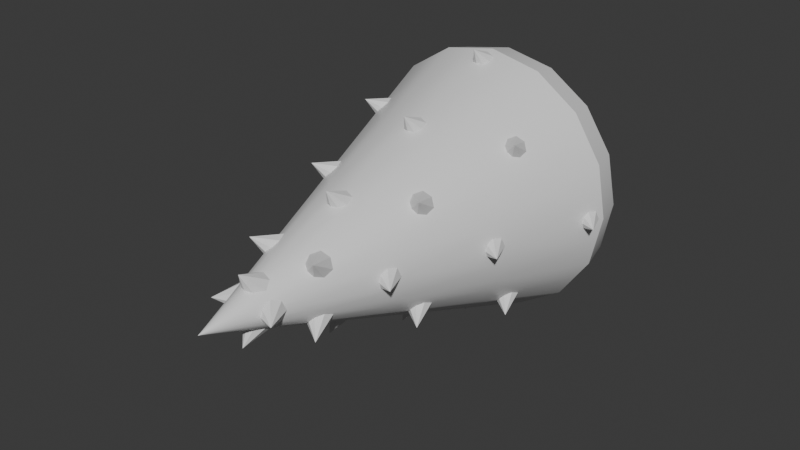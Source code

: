 # Source: Drill.blend  (saved by Blender 4.4.32; exported with 4.5.12 LTS)
import bpy
from mathutils import Matrix  # noqa: F401  (used for matrix-valued properties, if any)

bpy.ops.wm.read_factory_settings(use_empty=True)
scene = bpy.context.scene
scene.name = 'Scene'

# ---- collections
col_collection = bpy.data.collections.new('Collection'); scene.collection.children.link(col_collection)

# ---- materials (node trees are filled in below, after node groups)
mat_material_001 = bpy.data.materials.new('Material.001')

# ---- node groups
ng_smooth_by_angle = bpy.data.node_groups.new('Smooth by Angle', 'GeometryNodeTree')
_s = ng_smooth_by_angle.interface.new_socket(name='Mesh', in_out='OUTPUT', socket_type='NodeSocketGeometry')
_s = ng_smooth_by_angle.interface.new_socket(name='Mesh', in_out='INPUT', socket_type='NodeSocketGeometry')
_s = ng_smooth_by_angle.interface.new_socket(name='Angle', in_out='INPUT', socket_type='NodeSocketFloat')
_s.subtype = 'ANGLE'
_s.default_value = 0.5236
_s.min_value = 0.0
_s.max_value = 3.142
_s.description = 'Maximum face angle for smooth edges'
_s = ng_smooth_by_angle.interface.new_socket(name='Ignore Sharpness', in_out='INPUT', socket_type='NodeSocketBool')
_s.force_non_field = True
ng_smooth_by_angle.description = 'Set the sharpness of mesh edges based on the angle between the neighboring faces'
ng_smooth_by_angle.is_modifier = True
_N = ng_smooth_by_angle.nodes; _L = ng_smooth_by_angle.links
n0 = _N.new('GeometryNodeSetShadeSmooth'); n0.name = 'Set Shade Smooth'; n0.location = (120, -80)
n0.domain = 'EDGE'
n1 = _N.new('GeometryNodeSetShadeSmooth'); n1.name = 'Set Shade Smooth.001'; n1.location = (300, -80)
n2 = _N.new('NodeGroupOutput'); n2.name = 'Group Output'; n2.location = (480, -80)
n3 = _N.new('GeometryNodeInputMeshEdgeAngle'); n3.name = 'Edge Angle'; n3.location = (-440, -240)
n4 = _N.new('NodeGroupInput'); n4.name = 'Group Input'; n4.location = (-80, -80)
n5 = _N.new('GeometryNodeInputEdgeSmooth'); n5.name = 'Is Edge Smooth'; n5.location = (-260, -120)
n6 = _N.new('GeometryNodeInputShadeSmooth'); n6.name = 'Is Shade Smooth'; n6.location = (-440, -397)
n7 = _N.new('FunctionNodeCompare'); n7.name = 'Compare'; n7.location = (-260, -260)
n7.operation = 'LESS_EQUAL'
n7.inputs[6].default_value = (0.0, 0.0, 0.0, 0.0)
n7.inputs[7].default_value = (0.0, 0.0, 0.0, 0.0)
n8 = _N.new('FunctionNodeBooleanMath'); n8.name = 'Boolean Math.001'; n8.location = (-80, -260)
n9 = _N.new('NodeGroupInput'); n9.name = 'Group Input.001'; n9.location = (-440, -329)
n10 = _N.new('NodeGroupInput'); n10.name = 'Group Input.002'; n10.location = (-259, -189)
n11 = _N.new('FunctionNodeBooleanMath'); n11.name = 'Boolean Math'; n11.location = (-80, -149)
n11.operation = 'OR'
n12 = _N.new('FunctionNodeBooleanMath'); n12.name = 'Boolean Math.002'; n12.location = (-260, -380)
n12.operation = 'OR'
n13 = _N.new('NodeGroupInput'); n13.name = 'Group Input.003'; n13.location = (-440, -460)
_L.new(n3.outputs[0], n7.inputs[0])
_L.new(n1.outputs[0], n2.inputs[0])
_L.new(n9.outputs[1], n7.inputs[1])
_L.new(n7.outputs[0], n8.inputs[0])
_L.new(n4.outputs[0], n0.inputs[0])
_L.new(n0.outputs[0], n1.inputs[0])
_L.new(n8.outputs[0], n0.inputs[2])
_L.new(n10.outputs[2], n11.inputs[1])
_L.new(n5.outputs[0], n11.inputs[0])
_L.new(n11.outputs[0], n0.inputs[1])
_L.new(n13.outputs[2], n12.inputs[1])
_L.new(n6.outputs[0], n12.inputs[0])
_L.new(n12.outputs[0], n8.inputs[1])
n2.is_active_output = True
ng_smooth_by_angle_001 = bpy.data.node_groups.new('Smooth by Angle.001', 'GeometryNodeTree')
_s = ng_smooth_by_angle_001.interface.new_socket(name='Mesh', in_out='OUTPUT', socket_type='NodeSocketGeometry')
_s = ng_smooth_by_angle_001.interface.new_socket(name='Mesh', in_out='INPUT', socket_type='NodeSocketGeometry')
_s = ng_smooth_by_angle_001.interface.new_socket(name='Angle', in_out='INPUT', socket_type='NodeSocketFloat')
_s.subtype = 'ANGLE'
_s.default_value = 0.5236
_s.min_value = 0.0
_s.max_value = 3.142
_s.description = 'Maximum face angle for smooth edges'
_s = ng_smooth_by_angle_001.interface.new_socket(name='Ignore Sharpness', in_out='INPUT', socket_type='NodeSocketBool')
_s.force_non_field = True
ng_smooth_by_angle_001.description = 'Set the sharpness of mesh edges based on the angle between the neighboring faces'
ng_smooth_by_angle_001.is_modifier = True
_N = ng_smooth_by_angle_001.nodes; _L = ng_smooth_by_angle_001.links
n0 = _N.new('GeometryNodeSetShadeSmooth'); n0.name = 'Set Shade Smooth'; n0.location = (120, -80)
n0.domain = 'EDGE'
n1 = _N.new('GeometryNodeSetShadeSmooth'); n1.name = 'Set Shade Smooth.001'; n1.location = (300, -80)
n2 = _N.new('NodeGroupOutput'); n2.name = 'Group Output'; n2.location = (480, -80)
n3 = _N.new('GeometryNodeInputMeshEdgeAngle'); n3.name = 'Edge Angle'; n3.location = (-440, -240)
n4 = _N.new('NodeGroupInput'); n4.name = 'Group Input'; n4.location = (-80, -80)
n5 = _N.new('GeometryNodeInputEdgeSmooth'); n5.name = 'Is Edge Smooth'; n5.location = (-260, -120)
n6 = _N.new('GeometryNodeInputShadeSmooth'); n6.name = 'Is Shade Smooth'; n6.location = (-440, -397)
n7 = _N.new('FunctionNodeCompare'); n7.name = 'Compare'; n7.location = (-260, -260)
n7.operation = 'LESS_EQUAL'
n7.inputs[6].default_value = (0.0, 0.0, 0.0, 0.0)
n7.inputs[7].default_value = (0.0, 0.0, 0.0, 0.0)
n8 = _N.new('FunctionNodeBooleanMath'); n8.name = 'Boolean Math.001'; n8.location = (-80, -260)
n9 = _N.new('NodeGroupInput'); n9.name = 'Group Input.001'; n9.location = (-440, -329)
n10 = _N.new('NodeGroupInput'); n10.name = 'Group Input.002'; n10.location = (-259, -189)
n11 = _N.new('FunctionNodeBooleanMath'); n11.name = 'Boolean Math'; n11.location = (-80, -149)
n11.operation = 'OR'
n12 = _N.new('FunctionNodeBooleanMath'); n12.name = 'Boolean Math.002'; n12.location = (-260, -380)
n12.operation = 'OR'
n13 = _N.new('NodeGroupInput'); n13.name = 'Group Input.003'; n13.location = (-440, -460)
_L.new(n3.outputs[0], n7.inputs[0])
_L.new(n1.outputs[0], n2.inputs[0])
_L.new(n9.outputs[1], n7.inputs[1])
_L.new(n7.outputs[0], n8.inputs[0])
_L.new(n4.outputs[0], n0.inputs[0])
_L.new(n0.outputs[0], n1.inputs[0])
_L.new(n8.outputs[0], n0.inputs[2])
_L.new(n10.outputs[2], n11.inputs[1])
_L.new(n5.outputs[0], n11.inputs[0])
_L.new(n11.outputs[0], n0.inputs[1])
_L.new(n13.outputs[2], n12.inputs[1])
_L.new(n6.outputs[0], n12.inputs[0])
_L.new(n12.outputs[0], n8.inputs[1])
n2.is_active_output = True

# ---- material node trees
mat_material_001.use_nodes = True; mat_material_001.node_tree.nodes.clear()
_N = mat_material_001.node_tree.nodes; _L = mat_material_001.node_tree.links
n0 = _N.new('ShaderNodeBsdfPrincipled'); n0.name = 'Principled BSDF'; n0.location = (10, 300)
n1 = _N.new('ShaderNodeOutputMaterial'); n1.name = 'Material Output'; n1.location = (300, 300)
_L.new(n0.outputs[0], n1.inputs[0])
n1.is_active_output = True

# ---- world
world_world = bpy.data.worlds.new('World'); scene.world = world_world
world_world.use_nodes = True; world_world.node_tree.nodes.clear()
_N = world_world.node_tree.nodes; _L = world_world.node_tree.links
n0 = _N.new('ShaderNodeOutputWorld'); n0.name = 'World Output'; n0.location = (300, 300)
n1 = _N.new('ShaderNodeBackground'); n1.name = 'Background'; n1.location = (10, 300)
n1.inputs[0].default_value = (0.05088, 0.05088, 0.05088, 1.0)
_L.new(n1.outputs[0], n0.inputs[0])
n0.is_active_output = True
world_world.color = (0.05088, 0.05088, 0.05088)
world_world.sun_shadow_jitter_overblur = 0.0

# ---- meshes
me_cylinder_001 = bpy.data.meshes.new('Cylinder.001')
me_cylinder_001.from_pydata([(-0.001072, 0.13, 0.001384), (-0.001072, 0.1201, -0.04837), (-0.001072, 0.04975, -0.1187), (0.04868, 0.1201, 0.001384), (0.04489, 0.111, -0.04837), (0.03411, 0.08493, -0.09054), (0.01797, 0.04597, -0.1187), (0.09085, 0.09193, 0.001384), (0.08385, 0.08493, -0.04837), (0.06393, 0.06501, -0.09054), (0.03411, 0.03518, -0.1187), (0.119, 0.04975, 0.001384), (0.1099, 0.04597, -0.04837), (0.08385, 0.03518, -0.09054), (0.04489, 0.01904, -0.1187), (0.1289, 5.611e-06, 0.001384), (0.119, 5.611e-06, -0.04837), (0.09085, 5.611e-06, -0.09054), (0.04868, 5.611e-06, -0.1187), (0.119, -0.04974, 0.001384), (0.1099, -0.04596, -0.04837), (0.08385, -0.03517, -0.09054), (0.04489, -0.01903, -0.1187), (0.09085, -0.09192, 0.001384), (0.08385, -0.08492, -0.04837), (0.06393, -0.06499, -0.09054), (0.03411, -0.03517, -0.1187), (0.04868, -0.1201, 0.001384), (0.04489, -0.111, -0.04837), (0.03411, -0.08492, -0.09054), (0.01797, -0.04596, -0.1187), (-0.001072, -0.13, 0.001384), (-0.001072, -0.1201, -0.04837), (-0.001072, -0.09192, -0.09054), (-0.001072, -0.04974, -0.1187), (-0.001072, 5.631e-06, -0.1286), (-0.05082, -0.1201, 0.001384), (-0.04703, -0.111, -0.04837), (-0.03625, -0.08492, -0.09054), (-0.02011, -0.04596, -0.1187), (-0.093, -0.09192, 0.001384), (-0.086, -0.08492, -0.04837), (-0.06607, -0.06499, -0.09054), (-0.03625, -0.03517, -0.1187), (-0.1212, -0.04974, 0.001384), (-0.112, -0.04596, -0.04837), (-0.086, -0.03517, -0.09054), (-0.04703, -0.01903, -0.1187), (-0.1311, 5.689e-06, 0.001384), (-0.1212, 5.669e-06, -0.04837), (-0.093, 5.669e-06, -0.09054), (-0.05082, 5.65e-06, -0.1187), (-0.1212, 0.04975, 0.001384), (-0.112, 0.04597, -0.04837), (-0.086, 0.03518, -0.09054), (-0.04703, 0.01904, -0.1187), (-0.093, 0.09193, 0.001384), (-0.086, 0.08493, -0.04837), (-0.06607, 0.06501, -0.09054), (-0.03625, 0.03518, -0.1187), (-0.05082, 0.1201, 0.001384), (-0.04703, 0.111, -0.04837), (-0.03625, 0.08493, -0.09054), (-0.02011, 0.04597, -0.1187), (-0.001072, 0.09193, -0.09054), (0.08008, 0.1913, -0.001378), (0.0007783, 0.2074, -0.001378), (0.1472, 0.1461, -0.001378), (0.1919, 0.07864, -0.001378), (0.2074, -0.0007783, -0.001378), (0.1913, -0.08008, -0.001378), (0.1461, -0.1472, -0.001378), (0.07864, -0.1919, -0.001378), (-0.0007783, -0.2074, -0.001378), (-0.08008, -0.1913, -0.001378), (-0.1472, -0.1461, -0.001378), (-0.1919, -0.07864, -0.001378), (-0.2074, 0.0007783, -0.001378), (-0.1913, 0.08008, -0.001378), (-0.1461, 0.1472, -0.001378), (-0.07864, 0.1919, -0.001378), (0.2004, -0.08647, 0.04666), (-0.2182, 0.003201, 0.04666), (0.152, -0.1566, 0.04666), (-0.2004, 0.08647, 0.04666), (0.08055, -0.2028, 0.04666), (0.003201, 0.2182, 0.04666), (-0.152, 0.1566, 0.04666), (0.08647, 0.2004, 0.04666), (-0.003201, -0.2182, 0.04666), (-0.08055, 0.2028, 0.04666), (0.1566, 0.152, 0.04666), (-0.08647, -0.2004, 0.04666), (0.2028, 0.08055, 0.04666), (-0.1566, -0.152, 0.04666), (0.2182, -0.003201, 0.04666), (-0.2028, -0.08055, 0.04666), (0.04043, 0.1993, -0.001378), (0.1136, 0.1687, -0.001378), (0.1695, 0.1124, -0.001378), (0.1996, 0.03893, -0.001378), (0.1993, -0.04043, -0.001378), (0.1687, -0.1136, -0.001378), (0.1124, -0.1695, -0.001378), (0.03893, -0.1996, -0.001378), (-0.04043, -0.1993, -0.001378), (-0.1136, -0.1687, -0.001378), (-0.1695, -0.1124, -0.001378), (-0.1996, -0.03893, -0.001378), (-0.1993, 0.04043, -0.001378), (-0.1687, 0.1136, -0.001378), (-0.1124, 0.1695, -0.001378), (-0.03893, 0.1996, -0.001378), (0.2093, -0.04483, 0.04666), (-0.1797, -0.1163, 0.04666), (0.2105, 0.03868, 0.04666), (-0.1215, -0.1762, 0.04666), (0.1797, 0.1163, 0.04666), (-0.03868, 0.2105, 0.04666), (-0.04483, -0.2093, 0.04666), (0.1215, 0.1762, 0.04666), (-0.1163, 0.1797, 0.04666), (0.03868, -0.2105, 0.04666), (0.04483, 0.2093, 0.04666), (-0.1762, 0.1215, 0.04666), (0.1163, -0.1797, 0.04666), (-0.2093, 0.04483, 0.04666), (0.1762, -0.1215, 0.04666), (-0.2105, -0.03868, 0.04666)], [], [(2, 64, 5, 6), (1, 0, 3, 4), (35, 2, 6), (64, 1, 4, 5), (35, 6, 10), (5, 4, 8, 9), (6, 5, 9, 10), (4, 3, 7, 8), (35, 10, 14), (9, 8, 12, 13), (10, 9, 13, 14), (8, 7, 11, 12), (14, 13, 17, 18), (12, 11, 15, 16), (35, 14, 18), (13, 12, 16, 17), (18, 17, 21, 22), (16, 15, 19, 20), (35, 18, 22), (17, 16, 20, 21), (35, 22, 26), (21, 20, 24, 25), (22, 21, 25, 26), (20, 19, 23, 24), (25, 24, 28, 29), (26, 25, 29, 30), (24, 23, 27, 28), (35, 26, 30), (30, 29, 33, 34), (28, 27, 31, 32), (35, 30, 34), (29, 28, 32, 33), (32, 31, 36, 37), (35, 34, 39), (33, 32, 37, 38), (34, 33, 38, 39), (35, 39, 43), (38, 37, 41, 42), (39, 38, 42, 43), (37, 36, 40, 41), (43, 42, 46, 47), (41, 40, 44, 45), (35, 43, 47), (42, 41, 45, 46), (47, 46, 50, 51), (45, 44, 48, 49), (35, 47, 51), (46, 45, 49, 50), (35, 51, 55), (50, 49, 53, 54), (51, 50, 54, 55), (49, 48, 52, 53), (35, 55, 59), (54, 53, 57, 58), (55, 54, 58, 59), (53, 52, 56, 57), (59, 58, 62, 63), (57, 56, 60, 61), (35, 59, 63), (58, 57, 61, 62), (63, 62, 64, 2), (61, 60, 0, 1), (35, 63, 2), (62, 61, 1, 64), (96, 128, 108, 76), (81, 127, 102, 70), (82, 126, 109, 77), (83, 125, 103, 71), (84, 124, 110, 78), (86, 123, 97, 66), (85, 122, 104, 72), (87, 121, 111, 79), (88, 120, 98, 65), (89, 119, 105, 73), (90, 118, 112, 80), (91, 117, 99, 67), (92, 116, 106, 74), (93, 115, 100, 68), (94, 114, 107, 75), (66, 97, 65, 98, 67, 99, 68, 100, 69, 101, 70, 102, 71, 103, 72, 104, 73, 105, 74, 106, 75, 107, 76, 108, 77, 109, 78, 110, 79, 111, 80, 112), (95, 113, 101, 69), (113, 81, 70, 101), (114, 96, 76, 107), (115, 95, 69, 100), (116, 94, 75, 106), (117, 93, 68, 99), (118, 86, 66, 112), (119, 92, 74, 105), (120, 91, 67, 98), (121, 90, 80, 111), (122, 89, 73, 104), (123, 88, 65, 97), (124, 87, 79, 110), (125, 85, 72, 103), (126, 84, 78, 109), (127, 83, 71, 102), (128, 82, 77, 108)])
me_cylinder_001.polygons.foreach_set('use_smooth', [True] * 97)
_uv = me_cylinder_001.uv_layers.new(name='UVMap')
_uv.uv.foreach_set('vector', [0.3626, 0.6443, 0.4152, 0.6204, 0.4266, 0.6585, 0.3687, 0.6664, 0.4687, 0.5946, 0.5299, 0.5629, 0.5538, 0.6369, 0.4857, 0.6491, 0.295, 0.6726, 0.3626, 0.6443, 0.3687, 0.6664, 0.4152, 0.6204, 0.4687, 0.5946, 0.4857, 0.6491, 0.4266, 0.6585, 0.295, 0.6726, 0.3687, 0.6664, 0.3677, 0.6896, 0.4266, 0.6585, 0.4857, 0.6491, 0.4867, 0.7068, 0.4265, 0.6989, 0.3687, 0.6664, 0.4266, 0.6585, 0.4265, 0.6989, 0.3677, 0.6896, 0.4857, 0.6491, 0.5538, 0.6369, 0.556, 0.7146, 0.4867, 0.7068, 0.295, 0.6726, 0.3677, 0.6896, 0.3597, 0.712, 0.4265, 0.6989, 0.4867, 0.7068, 0.4712, 0.7634, 0.4144, 0.7384, 0.3677, 0.6896, 0.4265, 0.6989, 0.4144, 0.7384, 0.3597, 0.712, 0.4867, 0.7068, 0.556, 0.7146, 0.5367, 0.7905, 0.4712, 0.7634, 0.3597, 0.712, 0.4144, 0.7384, 0.391, 0.7741, 0.345, 0.7317, 0.4712, 0.7634, 0.5367, 0.7905, 0.4975, 0.8598, 0.4402, 0.815, 0.295, 0.6726, 0.3597, 0.712, 0.345, 0.7317, 0.4144, 0.7384, 0.4712, 0.7634, 0.4402, 0.815, 0.391, 0.7741, 0.345, 0.7317, 0.391, 0.7741, 0.3573, 0.8026, 0.3243, 0.7466, 0.4402, 0.815, 0.4975, 0.8598, 0.4398, 0.9177, 0.3947, 0.8576, 0.295, 0.6726, 0.345, 0.7317, 0.3243, 0.7466, 0.391, 0.7741, 0.4402, 0.815, 0.3947, 0.8576, 0.3573, 0.8026, 0.295, 0.6726, 0.3243, 0.7466, 0.2986, 0.755, 0.3573, 0.8026, 0.3947, 0.8576, 0.3376, 0.8879, 0.3152, 0.8216, 0.3243, 0.7466, 0.3573, 0.8026, 0.3152, 0.8216, 0.2986, 0.755, 0.3947, 0.8576, 0.4398, 0.9177, 0.3671, 0.9604, 0.3376, 0.8879, 0.3152, 0.8216, 0.3376, 0.8879, 0.2712, 0.9033, 0.2664, 0.8286, 0.2986, 0.755, 0.3152, 0.8216, 0.2664, 0.8286, 0.2699, 0.7551, 0.3376, 0.8879, 0.3671, 0.9604, 0.2827, 0.9849, 0.2712, 0.9033, 0.295, 0.6726, 0.2986, 0.755, 0.2699, 0.7551, 0.2699, 0.7551, 0.2664, 0.8286, 0.2132, 0.8216, 0.2403, 0.7453, 0.2712, 0.9033, 0.2827, 0.9849, 0.1907, 0.989, 0.1983, 0.9019, 0.295, 0.6726, 0.2699, 0.7551, 0.2403, 0.7453, 0.2664, 0.8286, 0.2712, 0.9033, 0.1983, 0.9019, 0.2132, 0.8216, 0.1983, 0.9019, 0.1907, 0.989, 0.1007, 0.9721, 0.121, 0.8828, 0.295, 0.6726, 0.2403, 0.7453, 0.2131, 0.7245, 0.2132, 0.8216, 0.1983, 0.9019, 0.121, 0.8828, 0.1574, 0.798, 0.2403, 0.7453, 0.2132, 0.8216, 0.1574, 0.798, 0.2131, 0.7245, 0.295, 0.6726, 0.2221, 0.637, 0.2413, 0.6167, 0.1689, 0.5851, 0.1297, 0.5277, 0.1845, 0.501, 0.2085, 0.5588, 0.2221, 0.637, 0.1689, 0.5851, 0.2085, 0.5588, 0.2413, 0.6167, 0.1297, 0.5277, 0.1007, 0.4655, 0.1637, 0.439, 0.1845, 0.501, 0.2413, 0.6167, 0.2085, 0.5588, 0.249, 0.5442, 0.2641, 0.604, 0.1845, 0.501, 0.1637, 0.439, 0.2299, 0.4228, 0.2389, 0.4859, 0.295, 0.6726, 0.2413, 0.6167, 0.2641, 0.604, 0.2085, 0.5588, 0.1845, 0.501, 0.2389, 0.4859, 0.249, 0.5442, 0.2641, 0.604, 0.249, 0.5442, 0.2897, 0.5404, 0.2884, 0.5992, 0.2389, 0.4859, 0.2299, 0.4228, 0.2978, 0.42, 0.2933, 0.4829, 0.295, 0.6726, 0.2641, 0.604, 0.2884, 0.5992, 0.249, 0.5442, 0.2389, 0.4859, 0.2933, 0.4829, 0.2897, 0.5404, 0.295, 0.6726, 0.2884, 0.5992, 0.3119, 0.6018, 0.2897, 0.5404, 0.2933, 0.4829, 0.346, 0.4925, 0.3287, 0.5468, 0.2884, 0.5992, 0.2897, 0.5404, 0.3287, 0.5468, 0.3119, 0.6018, 0.2933, 0.4829, 0.2978, 0.42, 0.365, 0.4324, 0.346, 0.4925, 0.295, 0.6726, 0.3119, 0.6018, 0.3331, 0.6106, 0.3287, 0.5468, 0.346, 0.4925, 0.3948, 0.5147, 0.364, 0.5628, 0.3119, 0.6018, 0.3287, 0.5468, 0.364, 0.5628, 0.3331, 0.6106, 0.346, 0.4925, 0.365, 0.4324, 0.4285, 0.4602, 0.3948, 0.5147, 0.3331, 0.6106, 0.364, 0.5628, 0.3936, 0.5878, 0.3503, 0.6253, 0.3948, 0.5147, 0.4285, 0.4602, 0.4849, 0.5038, 0.4369, 0.549, 0.295, 0.6726, 0.3331, 0.6106, 0.3503, 0.6253, 0.364, 0.5628, 0.3948, 0.5147, 0.4369, 0.549, 0.3936, 0.5878, 0.3503, 0.6253, 0.3936, 0.5878, 0.4152, 0.6204, 0.3626, 0.6443, 0.4369, 0.549, 0.4849, 0.5038, 0.5299, 0.5629, 0.4687, 0.5946, 0.295, 0.6726, 0.3503, 0.6253, 0.3626, 0.6443, 0.3936, 0.5878, 0.4369, 0.549, 0.4687, 0.5946, 0.4152, 0.6204, 1.427, 0.4473, 1.406, 0.3973, 1.573, 0.3274, 1.6, 0.3804, -0.3471, -0.285, -0.4851, -0.3008, -0.5937, -0.3702, -0.447, -0.3547, 1.38, 0.3476, 1.341, 0.2989, 1.482, 0.2234, 1.529, 0.2754, -0.624, -0.3155, -0.7654, -0.3272, -0.893, -0.3928, -0.7438, -0.3815, 1.297, 0.2506, 1.24, 0.2039, 1.345, 0.1249, 1.414, 0.1736, 0.8451, -0.007123, 0.745, -0.04361, 0.7604, -0.1246, 0.8707, -0.08733, -0.9076, -0.338, -1.052, -0.3458, -1.194, -0.408, -1.044, -0.4002, 1.177, 0.1582, 1.103, 0.1145, 1.177, 0.03392, 1.261, 0.079, 0.6419, -0.07887, 0.5312, -0.1115, 0.519, -0.1914, 0.6398, -0.1583, -1.197, -0.3531, -1.345, -0.358, -1.49, -0.4202, -1.343, -0.4128, 1.024, 0.07206, 0.9365, 0.03187, 0.9807, -0.04939, 1.079, -0.008092, 0.4181, -0.1428, 0.2984, -0.1713, 0.2598, -0.2496, 0.3894, -0.2208, 1.431, 0.6551, 1.438, 0.6009, 1.645, 0.5398, 1.641, 0.5926, 0.1768, -0.1986, 0.04954, -0.2229, -0.01412, -0.2987, 0.1227, -0.2744, 1.443, 0.5489, 1.437, 0.4978, 1.626, 0.4333, 1.636, 0.4866, -0.2962, 0.7878, -0.2462, 0.7878, -0.1962, 0.7878, -0.15, 0.8069, -0.1038, 0.8261, -0.06849, 0.8614, -0.03314, 0.8968, -0.01401, 0.9429, 0.005124, 0.9891, 0.005124, 1.039, 0.005124, 1.089, -0.01401, 1.135, -0.03314, 1.181, -0.06849, 1.217, -0.1038, 1.252, -0.15, 1.271, -0.1962, 1.29, -0.2462, 1.29, -0.2962, 1.29, -0.3424, 1.271, -0.3886, 1.252, -0.4239, 1.217, -0.4593, 1.181, -0.4784, 1.135, -0.4975, 1.089, -0.4975, 1.039, -0.4975, 0.9891, -0.4784, 0.9429, -0.4593, 0.8968, -0.4239, 0.8614, -0.3886, 0.8261, -0.3424, 0.8069, -0.07927, -0.246, -0.2126, -0.2661, -0.2997, -0.3389, -0.1571, -0.319, -0.2126, -0.2661, -0.3471, -0.285, -0.447, -0.3547, -0.2997, -0.3389, 1.437, 0.4978, 1.427, 0.4473, 1.6, 0.3804, 1.626, 0.4333, 0.04954, -0.2229, -0.07927, -0.246, -0.1571, -0.319, -0.01412, -0.2987, 1.438, 0.6009, 1.443, 0.5489, 1.636, 0.4866, 1.645, 0.5398, 0.2984, -0.1713, 0.1768, -0.1986, 0.1227, -0.2744, 0.2598, -0.2496, 0.9365, 0.03187, 0.8451, -0.007123, 0.8707, -0.08733, 0.9807, -0.04939, -1.345, -0.358, -1.499, -0.3631, -1.636, -0.4287, -1.49, -0.4202, 0.5312, -0.1115, 0.4181, -0.1428, 0.3894, -0.2208, 0.519, -0.1914, 1.103, 0.1145, 1.024, 0.07206, 1.079, -0.008092, 1.177, 0.03392, -1.052, -0.3458, -1.197, -0.3531, -1.343, -0.4128, -1.194, -0.408, 0.745, -0.04361, 0.6419, -0.07887, 0.6398, -0.1583, 0.7604, -0.1246, 1.24, 0.2039, 1.177, 0.1582, 1.261, 0.079, 1.345, 0.1249, -0.7654, -0.3272, -0.9076, -0.338, -1.044, -0.4002, -0.893, -0.3928, 1.341, 0.2989, 1.297, 0.2506, 1.414, 0.1736, 1.482, 0.2234, -0.4851, -0.3008, -0.624, -0.3155, -0.7438, -0.3815, -0.5937, -0.3702, 1.406, 0.3973, 1.38, 0.3476, 1.529, 0.2754, 1.573, 0.3274])
me_cylinder_001.materials.append(mat_material_001)
me_cylinder_001.update()
me_cylinder_004 = bpy.data.meshes.new('Cylinder.004')
me_cylinder_004.from_pydata([(-1.44e-09, 3.589e-10, 0.6562), (0.001188, 0.001617, 0.6502), (0.0004793, 0.001949, 0.6502), (0.001717, 0.001039, 0.6502), (0.001984, 0.0003029, 0.6502), (0.001949, -0.0004793, 0.6502), (0.001617, -0.001188, 0.6502), (0.001039, -0.001717, 0.6502), (0.0003029, -0.001984, 0.6502), (-0.0004793, -0.001949, 0.6502), (-0.001188, -0.001617, 0.6502), (-0.001717, -0.001039, 0.6502), (-0.001984, -0.0003029, 0.6502), (-0.001949, 0.0004793, 0.6502), (-0.001617, 0.001188, 0.6502), (-0.001039, 0.001717, 0.6502), (-0.0003029, 0.001984, 0.6502), (0.2003, -0.08661, 0.04666), (-0.2182, 0.003358, 0.04666), (0.1519, -0.1567, 0.04666), (-0.2003, 0.08661, 0.04666), (0.08041, -0.2029, 0.04666), (0.003358, 0.2182, 0.04666), (-0.1519, 0.1567, 0.04666), (0.08661, 0.2003, 0.04666), (-0.003358, -0.2182, 0.04666), (-0.08041, 0.2029, 0.04666), (0.1567, 0.1519, 0.04666), (-0.08661, -0.2003, 0.04666), (0.2029, 0.08041, 0.04666), (-0.1567, -0.1519, 0.04666), (0.2182, -0.003358, 0.04666), (-0.2029, -0.08041, 0.04666), (0.0008339, 0.001783, 0.6502), (0.001453, 0.001328, 0.6502), (0.00185, 0.0006709, 0.6502), (0.001966, -8.818e-05, 0.6502), (0.001783, -0.0008339, 0.6502), (0.001328, -0.001453, 0.6502), (0.0006709, -0.00185, 0.6502), (-8.819e-05, -0.001966, 0.6502), (-0.0008339, -0.001783, 0.6502), (-0.001453, -0.001328, 0.6502), (-0.00185, -0.0006709, 0.6502), (-0.001966, 8.819e-05, 0.6502), (-0.001783, 0.0008339, 0.6502), (-0.001328, 0.001453, 0.6502), (-0.0006709, 0.00185, 0.6502), (8.818e-05, 0.001966, 0.6502), (0.0005955, 0.0008075, 0.6532), (0.0002411, 0.0009739, 0.6532), (0.0008592, 0.0005182, 0.6532), (-0.0001499, 0.0009921, 0.6532), (0.0009921, 0.0001499, 0.6532), (0.0009739, -0.0002411, 0.6532), (0.0008075, -0.0005955, 0.6532), (0.0005182, -0.0008592, 0.6532), (0.0001499, -0.0009921, 0.6532), (-0.0002411, -0.0009739, 0.6532), (-0.0005955, -0.0008075, 0.6532), (-0.0008592, -0.0005182, 0.6532), (-0.0009921, -0.0001499, 0.6532), (-0.0009739, 0.0002411, 0.6532), (-0.0008075, 0.0005955, 0.6532), (-0.0005182, 0.0008592, 0.6532), (0.001171, 0.02387, 0.5885), (0.2093, -0.04499, 0.04666), (-0.1798, -0.1162, 0.04666), (0.2106, 0.03853, 0.04666), (-0.1216, -0.1761, 0.04666), (0.1798, 0.1162, 0.04666), (-0.03853, 0.2106, 0.04666), (-0.04499, -0.2093, 0.04666), (0.1216, 0.1761, 0.04666), (-0.1162, 0.1798, 0.04666), (0.03853, -0.2106, 0.04666), (0.04499, 0.2093, 0.04666), (-0.1761, 0.1216, 0.04666), (0.1162, -0.1798, 0.04666), (-0.2093, 0.04499, 0.04666), (0.1761, -0.1216, 0.04666), (-0.2106, -0.03853, 0.04666), (0.0216, -0.01022, 0.5885), (-0.02387, 0.001171, 0.5885), (0.01605, -0.0177, 0.5885), (-0.0216, 0.01022, 0.5885), (0.008051, -0.0225, 0.5885), (-0.01605, 0.0177, 0.5885), (0.01022, 0.0216, 0.5885), (-0.001171, -0.02387, 0.5885), (-0.008051, 0.0225, 0.5885), (0.0177, 0.01605, 0.5885), (-0.01022, -0.0216, 0.5885), (0.0225, 0.008051, 0.5885), (-0.0177, -0.01605, 0.5885), (0.02387, -0.001171, 0.5885), (-0.0225, -0.008051, 0.5885), (0.02273, -0.005693, 0.5885), (-0.0201, -0.01205, 0.5885), (0.02318, 0.00344, 0.5885), (-0.01396, -0.01882, 0.5885), (0.0201, 0.01205, 0.5885), (-0.00344, 0.02318, 0.5885), (-0.005694, -0.02273, 0.5885), (0.01396, 0.01882, 0.5885), (-0.01205, 0.0201, 0.5885), (0.00344, -0.02318, 0.5885), (0.005693, 0.02273, 0.5885), (-0.01882, 0.01396, 0.5885), (0.01205, -0.0201, 0.5885), (-0.02273, 0.005693, 0.5885), (0.01882, -0.01396, 0.5885), (-0.02318, -0.00344, 0.5885), (0.001478, 0.05114, 0.5124), (0.04668, -0.02094, 0.5124), (-0.05114, 0.001478, 0.5124), (0.03512, -0.03721, 0.5124), (-0.04668, 0.02094, 0.5124), (0.0182, -0.04781, 0.5124), (-0.03512, 0.03721, 0.5124), (0.02094, 0.04668, 0.5124), (-0.001478, -0.05114, 0.5124), (-0.0182, 0.04781, 0.5124), (0.03721, 0.03512, 0.5124), (-0.02094, -0.04668, 0.5124), (0.04781, 0.0182, 0.5124), (-0.03721, -0.03512, 0.5124), (0.05114, -0.001478, 0.5124), (-0.04781, -0.0182, 0.5124), (0.04891, -0.01121, 0.5124), (-0.04251, -0.02666, 0.5124), (0.04948, 0.008363, 0.5124), (-0.02907, -0.0409, 0.5124), (0.04251, 0.02666, 0.5124), (-0.008363, 0.04948, 0.5124), (-0.01121, -0.04891, 0.5124), (0.02907, 0.0409, 0.5124), (-0.02666, 0.04251, 0.5124), (0.008363, -0.04948, 0.5124), (0.01121, 0.04891, 0.5124), (-0.0409, 0.02907, 0.5124), (0.02666, -0.04251, 0.5124), (-0.04891, 0.01121, 0.5124), (0.0409, -0.02907, 0.5124), (-0.04948, -0.008363, 0.5124), (0.08927, -0.03914, 0.3833), (-0.09746, 0.001999, 0.3833), (0.0675, -0.07033, 0.3833), (-0.08927, 0.03914, 0.3833), (0.03545, -0.0908, 0.3833), (-0.0675, 0.07033, 0.3833), (0.03914, 0.08927, 0.3833), (-0.001999, -0.09746, 0.3833), (-0.03545, 0.0908, 0.3833), (0.07033, 0.0675, 0.3833), (-0.03914, -0.08927, 0.3833), (0.0908, 0.03545, 0.3833), (-0.07033, -0.0675, 0.3833), (0.09746, -0.001999, 0.3833), (-0.0908, -0.03545, 0.3833), (0.09337, -0.02057, 0.3833), (-0.08057, -0.05147, 0.3833), (0.09413, 0.01672, 0.3833), (-0.05473, -0.07839, 0.3833), (0.08057, 0.05147, 0.3833), (-0.01672, 0.09413, 0.3833), (-0.02057, -0.09337, 0.3833), (0.05473, 0.07839, 0.3833), (-0.05147, 0.08057, 0.3833), (0.01672, -0.09413, 0.3833), (0.02057, 0.09337, 0.3833), (-0.07839, 0.05473, 0.3833), (0.05147, -0.08057, 0.3833), (-0.09337, 0.02057, 0.3833), (0.07839, -0.05473, 0.3833), (-0.09413, -0.01672, 0.3833), (0.001999, 0.09746, 0.3833), (0.1448, -0.06288, 0.215), (-0.1578, 0.002679, 0.215), (0.1097, -0.1135, 0.215), (-0.1448, 0.06288, 0.215), (0.05793, -0.1469, 0.215), (-0.1097, 0.1135, 0.215), (0.06288, 0.1448, 0.215), (-0.002679, -0.1578, 0.215), (-0.05793, 0.1469, 0.215), (0.1135, 0.1097, 0.215), (-0.06288, -0.1448, 0.215), (0.1469, 0.05793, 0.215), (-0.1135, -0.1097, 0.215), (0.1578, -0.002679, 0.215), (-0.1469, -0.05793, 0.215), (0.1513, -0.03278, 0.215), (-0.1302, -0.08382, 0.215), (0.1523, 0.02762, 0.215), (-0.08819, -0.1273, 0.215), (0.1302, 0.08382, 0.215), (-0.02762, 0.1523, 0.215), (-0.03278, -0.1513, 0.215), (0.08819, 0.1273, 0.215), (-0.08382, 0.1302, 0.215), (0.02762, -0.1523, 0.215), (0.03278, 0.1513, 0.215), (-0.1273, 0.08819, 0.215), (0.08382, -0.1302, 0.215), (-0.1513, 0.03278, 0.215), (0.1273, -0.08819, 0.215), (-0.1523, -0.02762, 0.215), (0.002679, 0.1578, 0.215)], [], [(0, 56, 55), (0, 53, 51), (0, 64, 63), (0, 57, 56), (0, 52, 64), (0, 58, 57), (0, 59, 58), (0, 51, 49), (0, 50, 52), (0, 60, 59), (0, 61, 60), (0, 54, 53), (0, 62, 61), (0, 55, 54), (0, 63, 62), (0, 49, 50), (191, 207, 81, 32), (177, 206, 80, 17), (178, 205, 79, 18), (179, 204, 78, 19), (180, 203, 77, 20), (208, 202, 76, 22), (181, 201, 75, 21), (182, 200, 74, 23), (183, 199, 73, 24), (184, 198, 72, 25), (185, 197, 71, 26), (186, 196, 70, 27), (187, 195, 69, 28), (188, 194, 68, 29), (189, 193, 67, 30), (190, 192, 66, 31), (177, 17, 66, 192), (5, 37, 97, 95), (37, 6, 82, 97), (191, 32, 67, 193), (11, 43, 98, 94), (43, 12, 96, 98), (190, 31, 68, 194), (4, 36, 99, 93), (36, 5, 95, 99), (189, 30, 69, 195), (10, 42, 100, 92), (42, 11, 94, 100), (188, 29, 70, 196), (3, 35, 101, 91), (35, 4, 93, 101), (208, 22, 71, 197), (16, 48, 102, 90), (48, 2, 65, 102), (187, 28, 72, 198), (9, 41, 103, 89), (41, 10, 92, 103), (186, 27, 73, 199), (1, 34, 104, 88), (34, 3, 91, 104), (185, 26, 74, 200), (15, 47, 105, 87), (47, 16, 90, 105), (184, 25, 75, 201), (8, 40, 106, 86), (40, 9, 89, 106), (183, 24, 76, 202), (2, 33, 107, 65), (33, 1, 88, 107), (182, 23, 77, 203), (14, 46, 108, 85), (46, 15, 87, 108), (181, 21, 78, 204), (7, 39, 109, 84), (39, 8, 86, 109), (180, 20, 79, 205), (13, 45, 110, 83), (45, 14, 85, 110), (179, 19, 80, 206), (6, 38, 111, 82), (38, 7, 84, 111), (178, 18, 81, 207), (12, 44, 112, 96), (44, 13, 83, 112), (50, 33, 2), (50, 49, 33), (49, 1, 33), (62, 45, 13), (62, 63, 45), (63, 14, 45), (54, 37, 5), (54, 55, 37), (55, 6, 37), (61, 44, 12), (61, 62, 44), (62, 13, 44), (53, 36, 4), (53, 54, 36), (54, 5, 36), (60, 43, 11), (60, 61, 43), (61, 12, 43), (59, 42, 10), (59, 60, 42), (60, 11, 42), (52, 48, 16), (52, 50, 48), (50, 2, 48), (49, 34, 1), (49, 51, 34), (51, 3, 34), (58, 41, 9), (58, 59, 41), (59, 10, 41), (57, 40, 8), (57, 58, 40), (58, 9, 40), (64, 47, 15), (64, 52, 47), (52, 16, 47), (56, 39, 7), (56, 57, 39), (57, 8, 39), (63, 46, 14), (63, 64, 46), (64, 15, 46), (51, 35, 3), (51, 53, 35), (53, 4, 35), (55, 38, 6), (55, 56, 38), (56, 7, 38), (83, 115, 144, 112), (84, 116, 143, 111), (85, 117, 142, 110), (86, 118, 141, 109), (87, 119, 140, 108), (88, 120, 139, 107), (89, 121, 138, 106), (90, 122, 137, 105), (91, 123, 136, 104), (92, 124, 135, 103), (65, 113, 134, 102), (93, 125, 133, 101), (94, 126, 132, 100), (95, 127, 131, 99), (96, 128, 130, 98), (82, 114, 129, 97), (95, 97, 129, 127), (94, 98, 130, 126), (93, 99, 131, 125), (92, 100, 132, 124), (91, 101, 133, 123), (90, 102, 134, 122), (89, 103, 135, 121), (88, 104, 136, 120), (87, 105, 137, 119), (86, 106, 138, 118), (65, 107, 139, 113), (85, 108, 140, 117), (84, 109, 141, 116), (83, 110, 142, 115), (82, 111, 143, 114), (96, 112, 144, 128), (115, 146, 175, 144), (116, 147, 174, 143), (117, 148, 173, 142), (118, 149, 172, 141), (119, 150, 171, 140), (120, 151, 170, 139), (121, 152, 169, 138), (122, 153, 168, 137), (123, 154, 167, 136), (124, 155, 166, 135), (113, 176, 165, 134), (125, 156, 164, 133), (126, 157, 163, 132), (127, 158, 162, 131), (128, 159, 161, 130), (114, 145, 160, 129), (127, 129, 160, 158), (126, 130, 161, 157), (125, 131, 162, 156), (124, 132, 163, 155), (123, 133, 164, 154), (122, 134, 165, 153), (121, 135, 166, 152), (120, 136, 167, 151), (119, 137, 168, 150), (118, 138, 169, 149), (113, 139, 170, 176), (117, 140, 171, 148), (116, 141, 172, 147), (115, 142, 173, 146), (114, 143, 174, 145), (128, 144, 175, 159), (146, 178, 207, 175), (147, 179, 206, 174), (148, 180, 205, 173), (149, 181, 204, 172), (150, 182, 203, 171), (151, 183, 202, 170), (152, 184, 201, 169), (153, 185, 200, 168), (154, 186, 199, 167), (155, 187, 198, 166), (176, 208, 197, 165), (156, 188, 196, 164), (157, 189, 195, 163), (158, 190, 194, 162), (159, 191, 193, 161), (145, 177, 192, 160), (158, 160, 192, 190), (157, 161, 193, 189), (156, 162, 194, 188), (155, 163, 195, 187), (154, 164, 196, 186), (153, 165, 197, 185), (152, 166, 198, 184), (151, 167, 199, 183), (150, 168, 200, 182), (149, 169, 201, 181), (176, 170, 202, 208), (148, 171, 203, 180), (147, 172, 204, 179), (146, 173, 205, 178), (145, 174, 206, 177), (159, 175, 207, 191)])
me_cylinder_004.polygons.foreach_set('use_smooth', [True] * 224)
_uv = me_cylinder_004.uv_layers.new(name='UVMap')
_uv.uv.foreach_set('vector', [0.6625, 0.6619, 0.6594, 0.6625, 0.6594, 0.6621, 0.6624, 0.6621, 0.6593, 0.6615, 0.6594, 0.6611, 0.6624, 0.6621, 0.6603, 0.6598, 0.6606, 0.6596, 0.6625, 0.6619, 0.6595, 0.6629, 0.6594, 0.6625, 0.6624, 0.6621, 0.66, 0.6601, 0.6603, 0.6598, 0.6625, 0.6619, 0.6597, 0.6633, 0.6595, 0.6629, 0.6625, 0.6619, 0.6599, 0.6636, 0.6597, 0.6633, 0.6624, 0.6621, 0.6594, 0.6611, 0.6596, 0.6607, 0.6624, 0.6621, 0.6598, 0.6604, 0.66, 0.6601, 0.6624, 0.6621, 0.6617, 0.6591, 0.662, 0.659, 0.6624, 0.6621, 0.6613, 0.6592, 0.6617, 0.6591, 0.6625, 0.6619, 0.6593, 0.6618, 0.6594, 0.6614, 0.6624, 0.6621, 0.6609, 0.6594, 0.6613, 0.6592, 0.6625, 0.6619, 0.6594, 0.6621, 0.6593, 0.6618, 0.6624, 0.6621, 0.6606, 0.6596, 0.6609, 0.6594, 0.6624, 0.6621, 0.6596, 0.6607, 0.6598, 0.6604, 0.5373, 0.1995, 0.5074, 0.2097, 0.4488, 0.03672, 0.4901, 0.02268, 0.1831, 0.6664, 0.1855, 0.6979, 0.003372, 0.7114, 8.139e-05, 0.668, 0.4776, 0.2198, 0.4494, 0.2338, 0.3685, 0.0701, 0.4076, 0.05076, 0.1879, 0.7293, 0.1944, 0.7601, 0.01563, 0.7975, 0.006662, 0.7548, 0.4211, 0.2478, 0.395, 0.2654, 0.2933, 0.1137, 0.3295, 0.08944, 0.2803, 0.3724, 0.263, 0.3987, 0.1107, 0.2979, 0.1347, 0.2615, 0.2009, 0.7909, 0.2114, 0.8207, 0.03911, 0.8812, 0.02461, 0.8401, 0.3688, 0.283, 0.3452, 0.3039, 0.2245, 0.1669, 0.2572, 0.138, 0.2456, 0.425, 0.2319, 0.4534, 0.06769, 0.3734, 0.08671, 0.3342, 0.2219, 0.8504, 0.2362, 0.8784, 0.07338, 0.9611, 0.05361, 0.9223, 0.3216, 0.3248, 0.301, 0.3486, 0.1633, 0.2286, 0.1919, 0.1957, 0.2181, 0.4817, 0.2082, 0.5117, 0.03497, 0.454, 0.04867, 0.4126, 0.662, 0.1831, 0.6305, 0.1851, 0.619, 0.002886, 0.6625, 8.139e-05, 0.1983, 0.5416, 0.1925, 0.5725, 0.01313, 0.5382, 0.02127, 0.4953, 0.5991, 0.1872, 0.5682, 0.1933, 0.5328, 0.01419, 0.5755, 0.00569, 0.1866, 0.6035, 0.1848, 0.635, 0.002531, 0.6245, 0.004979, 0.581, 0.1831, 0.6664, 8.139e-05, 0.668, 0.002531, 0.6245, 0.1848, 0.635, 0.6562, 0.6616, 0.6562, 0.662, 0.5894, 0.6584, 0.5896, 0.6536, 0.6562, 0.662, 0.6562, 0.6624, 0.5892, 0.6632, 0.5894, 0.6584, 0.5373, 0.1995, 0.4901, 0.02268, 0.5328, 0.01419, 0.5682, 0.1933, 0.661, 0.6561, 0.6606, 0.6562, 0.6467, 0.5907, 0.6514, 0.5897, 0.6606, 0.6562, 0.6602, 0.6563, 0.6421, 0.5917, 0.6467, 0.5907, 0.1866, 0.6035, 0.004979, 0.581, 0.01313, 0.5382, 0.1925, 0.5725, 0.6563, 0.6608, 0.6563, 0.6612, 0.5905, 0.6489, 0.5913, 0.6442, 0.6563, 0.6612, 0.6562, 0.6616, 0.5896, 0.6536, 0.5905, 0.6489, 0.5991, 0.1872, 0.5755, 0.00569, 0.619, 0.002886, 0.6305, 0.1851, 0.6617, 0.6559, 0.6613, 0.656, 0.6562, 0.5894, 0.6609, 0.589, 0.6613, 0.656, 0.661, 0.6561, 0.6514, 0.5897, 0.6562, 0.5894, 0.1983, 0.5416, 0.02127, 0.4953, 0.03497, 0.454, 0.2082, 0.5117, 0.6565, 0.6601, 0.6564, 0.6605, 0.5928, 0.6397, 0.5942, 0.6351, 0.6564, 0.6605, 0.6563, 0.6608, 0.5913, 0.6442, 0.5928, 0.6397, 0.2803, 0.3724, 0.1347, 0.2615, 0.1633, 0.2286, 0.301, 0.3486, 0.6576, 0.6581, 0.6574, 0.6584, 0.6066, 0.6148, 0.6097, 0.6112, 0.6574, 0.6584, 0.6572, 0.6587, 0.6035, 0.6184, 0.6066, 0.6148, 0.2505, 0.9065, 0.09315, 0.9999, 0.07338, 0.9611, 0.2362, 0.8784, 0.6569, 0.6647, 0.6571, 0.665, 0.5974, 0.6952, 0.5952, 0.691, 0.6571, 0.665, 0.6573, 0.6654, 0.5996, 0.6994, 0.5974, 0.6952, 0.2181, 0.4817, 0.04867, 0.4126, 0.06769, 0.3734, 0.2319, 0.4534, 0.6568, 0.6594, 0.6566, 0.6597, 0.5963, 0.6308, 0.5983, 0.6265, 0.6566, 0.6597, 0.6565, 0.6601, 0.5942, 0.6351, 0.5963, 0.6308, 0.3216, 0.3248, 0.1919, 0.1957, 0.2245, 0.1669, 0.3452, 0.3039, 0.6582, 0.6575, 0.6579, 0.6578, 0.6132, 0.6079, 0.6167, 0.6047, 0.6579, 0.6578, 0.6576, 0.6581, 0.6097, 0.6112, 0.6132, 0.6079, 0.2219, 0.8504, 0.05361, 0.9223, 0.03911, 0.8812, 0.2114, 0.8207, 0.6566, 0.664, 0.6567, 0.6643, 0.5936, 0.6865, 0.592, 0.682, 0.6567, 0.6643, 0.6569, 0.6647, 0.5952, 0.691, 0.5936, 0.6865, 0.2456, 0.425, 0.08671, 0.3342, 0.1107, 0.2979, 0.263, 0.3987, 0.6572, 0.6587, 0.657, 0.659, 0.6009, 0.6225, 0.6035, 0.6184, 0.657, 0.659, 0.6568, 0.6594, 0.5983, 0.6265, 0.6009, 0.6225, 0.3688, 0.283, 0.2572, 0.138, 0.2933, 0.1137, 0.395, 0.2654, 0.6588, 0.657, 0.6585, 0.6572, 0.6207, 0.602, 0.6246, 0.5993, 0.6585, 0.6572, 0.6582, 0.6575, 0.6167, 0.6047, 0.6207, 0.602, 0.2009, 0.7909, 0.02461, 0.8401, 0.01563, 0.7975, 0.1944, 0.7601, 0.6563, 0.6632, 0.6565, 0.6636, 0.591, 0.6773, 0.59, 0.6727, 0.6565, 0.6636, 0.6566, 0.664, 0.592, 0.682, 0.591, 0.6773, 0.4211, 0.2478, 0.3295, 0.08944, 0.3685, 0.0701, 0.4494, 0.2338, 0.6595, 0.6566, 0.6591, 0.6568, 0.6288, 0.5971, 0.6331, 0.5949, 0.6591, 0.6568, 0.6588, 0.657, 0.6246, 0.5993, 0.6288, 0.5971, 0.1879, 0.7293, 0.006662, 0.7548, 0.003372, 0.7114, 0.1855, 0.6979, 0.6562, 0.6624, 0.6563, 0.6628, 0.5896, 0.6679, 0.5892, 0.6632, 0.6563, 0.6628, 0.6563, 0.6632, 0.59, 0.6727, 0.5896, 0.6679, 0.4776, 0.2198, 0.4076, 0.05076, 0.4488, 0.03672, 0.5074, 0.2097, 0.6602, 0.6563, 0.6598, 0.6564, 0.6376, 0.5933, 0.6421, 0.5917, 0.6598, 0.6564, 0.6595, 0.6566, 0.6331, 0.5949, 0.6376, 0.5933, 0.6598, 0.6604, 0.657, 0.659, 0.6572, 0.6587, 0.6598, 0.6604, 0.6596, 0.6607, 0.657, 0.659, 0.6596, 0.6607, 0.6568, 0.6594, 0.657, 0.659, 0.6609, 0.6594, 0.6591, 0.6568, 0.6595, 0.6566, 0.6609, 0.6594, 0.6606, 0.6596, 0.6591, 0.6568, 0.6606, 0.6596, 0.6588, 0.657, 0.6591, 0.6568, 0.6593, 0.6618, 0.6562, 0.662, 0.6562, 0.6616, 0.6593, 0.6618, 0.6594, 0.6621, 0.6562, 0.662, 0.6594, 0.6621, 0.6562, 0.6624, 0.6562, 0.662, 0.6613, 0.6592, 0.6598, 0.6564, 0.6602, 0.6563, 0.6613, 0.6592, 0.6609, 0.6594, 0.6598, 0.6564, 0.6609, 0.6594, 0.6595, 0.6566, 0.6598, 0.6564, 0.6594, 0.6614, 0.6563, 0.6612, 0.6563, 0.6608, 0.6594, 0.6614, 0.6593, 0.6618, 0.6563, 0.6612, 0.6593, 0.6618, 0.6562, 0.6616, 0.6563, 0.6612, 0.6617, 0.6591, 0.6606, 0.6562, 0.661, 0.6561, 0.6617, 0.6591, 0.6613, 0.6592, 0.6606, 0.6562, 0.6613, 0.6592, 0.6602, 0.6563, 0.6606, 0.6562, 0.662, 0.659, 0.6613, 0.656, 0.6617, 0.6559, 0.662, 0.659, 0.6617, 0.6591, 0.6613, 0.656, 0.6617, 0.6591, 0.661, 0.6561, 0.6613, 0.656, 0.66, 0.6601, 0.6574, 0.6584, 0.6576, 0.6581, 0.66, 0.6601, 0.6598, 0.6604, 0.6574, 0.6584, 0.6598, 0.6604, 0.6572, 0.6587, 0.6574, 0.6584, 0.6596, 0.6607, 0.6566, 0.6597, 0.6568, 0.6594, 0.6596, 0.6607, 0.6594, 0.6611, 0.6566, 0.6597, 0.6594, 0.6611, 0.6565, 0.6601, 0.6566, 0.6597, 0.6597, 0.6633, 0.6571, 0.665, 0.6569, 0.6647, 0.6597, 0.6633, 0.6599, 0.6636, 0.6571, 0.665, 0.6599, 0.6636, 0.6573, 0.6654, 0.6571, 0.665, 0.6595, 0.6629, 0.6567, 0.6643, 0.6566, 0.664, 0.6595, 0.6629, 0.6597, 0.6633, 0.6567, 0.6643, 0.6597, 0.6633, 0.6569, 0.6647, 0.6567, 0.6643, 0.6603, 0.6598, 0.6579, 0.6578, 0.6582, 0.6575, 0.6603, 0.6598, 0.66, 0.6601, 0.6579, 0.6578, 0.66, 0.6601, 0.6576, 0.6581, 0.6579, 0.6578, 0.6594, 0.6625, 0.6565, 0.6636, 0.6563, 0.6632, 0.6594, 0.6625, 0.6595, 0.6629, 0.6565, 0.6636, 0.6595, 0.6629, 0.6566, 0.664, 0.6565, 0.6636, 0.6606, 0.6596, 0.6585, 0.6572, 0.6588, 0.657, 0.6606, 0.6596, 0.6603, 0.6598, 0.6585, 0.6572, 0.6603, 0.6598, 0.6582, 0.6575, 0.6585, 0.6572, 0.6594, 0.6611, 0.6564, 0.6605, 0.6565, 0.6601, 0.6594, 0.6611, 0.6593, 0.6615, 0.6564, 0.6605, 0.6593, 0.6615, 0.6563, 0.6608, 0.6564, 0.6605, 0.6594, 0.6621, 0.6563, 0.6628, 0.6562, 0.6624, 0.6594, 0.6621, 0.6594, 0.6625, 0.6563, 0.6628, 0.6594, 0.6625, 0.6563, 0.6632, 0.6563, 0.6628, 0.6331, 0.5949, 0.6014, 0.5186, 0.611, 0.5152, 0.6376, 0.5933, 0.59, 0.6727, 0.5081, 0.6842, 0.5073, 0.674, 0.5896, 0.6679, 0.6246, 0.5993, 0.5831, 0.5277, 0.5922, 0.5232, 0.6288, 0.5971, 0.592, 0.682, 0.5124, 0.7041, 0.5102, 0.6941, 0.591, 0.6773, 0.6167, 0.6047, 0.5662, 0.5392, 0.5747, 0.5335, 0.6207, 0.602, 0.5983, 0.6265, 0.5264, 0.5854, 0.532, 0.5769, 0.6009, 0.6225, 0.5952, 0.691, 0.5192, 0.7234, 0.5158, 0.7137, 0.5936, 0.6865, 0.6097, 0.6112, 0.551, 0.5528, 0.5586, 0.546, 0.6132, 0.6079, 0.5942, 0.6351, 0.5176, 0.6039, 0.522, 0.5946, 0.5963, 0.6308, 0.5996, 0.6994, 0.5286, 0.7415, 0.5239, 0.7324, 0.5974, 0.6952, 0.6035, 0.6184, 0.5376, 0.5683, 0.5443, 0.5606, 0.6066, 0.6148, 0.5913, 0.6442, 0.5113, 0.6233, 0.5144, 0.6136, 0.5928, 0.6397, 0.6514, 0.5897, 0.6407, 0.5078, 0.6509, 0.5071, 0.6562, 0.5894, 0.5896, 0.6536, 0.5075, 0.6434, 0.5094, 0.6333, 0.5905, 0.6489, 0.6421, 0.5917, 0.6207, 0.5119, 0.6307, 0.5099, 0.6467, 0.5907, 0.5892, 0.6632, 0.5065, 0.6638, 0.507, 0.6536, 0.5894, 0.6584, 0.5896, 0.6536, 0.5894, 0.6584, 0.507, 0.6536, 0.5075, 0.6434, 0.6514, 0.5897, 0.6467, 0.5907, 0.6307, 0.5099, 0.6407, 0.5078, 0.5913, 0.6442, 0.5905, 0.6489, 0.5094, 0.6333, 0.5113, 0.6233, 0.6609, 0.589, 0.6562, 0.5894, 0.6509, 0.5071, 0.6611, 0.5064, 0.5942, 0.6351, 0.5928, 0.6397, 0.5144, 0.6136, 0.5176, 0.6039, 0.6097, 0.6112, 0.6066, 0.6148, 0.5443, 0.5606, 0.551, 0.5528, 0.5952, 0.691, 0.5974, 0.6952, 0.5239, 0.7324, 0.5192, 0.7234, 0.5983, 0.6265, 0.5963, 0.6308, 0.522, 0.5946, 0.5264, 0.5854, 0.6167, 0.6047, 0.6132, 0.6079, 0.5586, 0.546, 0.5662, 0.5392, 0.592, 0.682, 0.5936, 0.6865, 0.5158, 0.7137, 0.5124, 0.7041, 0.6035, 0.6184, 0.6009, 0.6225, 0.532, 0.5769, 0.5376, 0.5683, 0.6246, 0.5993, 0.6207, 0.602, 0.5747, 0.5335, 0.5831, 0.5277, 0.59, 0.6727, 0.591, 0.6773, 0.5102, 0.6941, 0.5081, 0.6842, 0.6331, 0.5949, 0.6288, 0.5971, 0.5922, 0.5232, 0.6014, 0.5186, 0.5892, 0.6632, 0.5896, 0.6679, 0.5073, 0.674, 0.5065, 0.6638, 0.6421, 0.5917, 0.6376, 0.5933, 0.611, 0.5152, 0.6207, 0.5119, 0.6014, 0.5186, 0.5476, 0.3889, 0.566, 0.3826, 0.611, 0.5152, 0.5081, 0.6842, 0.3691, 0.7037, 0.3676, 0.6843, 0.5073, 0.674, 0.5831, 0.5277, 0.5128, 0.4062, 0.5302, 0.3976, 0.5922, 0.5232, 0.5124, 0.7041, 0.3771, 0.7418, 0.3731, 0.7228, 0.5102, 0.6941, 0.5662, 0.5392, 0.4805, 0.428, 0.4967, 0.4171, 0.5747, 0.5335, 0.5264, 0.5854, 0.4045, 0.5158, 0.4152, 0.4995, 0.532, 0.5769, 0.5192, 0.7234, 0.3902, 0.7785, 0.3836, 0.7601, 0.5158, 0.7137, 0.551, 0.5528, 0.4514, 0.4538, 0.466, 0.4409, 0.5586, 0.546, 0.5176, 0.6039, 0.3876, 0.5508, 0.3961, 0.5333, 0.522, 0.5946, 0.5286, 0.7415, 0.4079, 0.8131, 0.399, 0.7958, 0.5239, 0.7324, 0.5376, 0.5683, 0.4259, 0.4833, 0.4387, 0.4685, 0.5443, 0.5606, 0.5113, 0.6233, 0.3754, 0.5878, 0.3815, 0.5693, 0.5144, 0.6136, 0.6407, 0.5078, 0.6226, 0.3686, 0.642, 0.3673, 0.6509, 0.5071, 0.5075, 0.6434, 0.3682, 0.6261, 0.3718, 0.6069, 0.5094, 0.6333, 0.6207, 0.5119, 0.5845, 0.3763, 0.6035, 0.3725, 0.6307, 0.5099, 0.5065, 0.6638, 0.3661, 0.6649, 0.3671, 0.6455, 0.507, 0.6536, 0.5075, 0.6434, 0.507, 0.6536, 0.3671, 0.6455, 0.3682, 0.6261, 0.6407, 0.5078, 0.6307, 0.5099, 0.6035, 0.3725, 0.6226, 0.3686, 0.5113, 0.6233, 0.5094, 0.6333, 0.3718, 0.6069, 0.3754, 0.5878, 0.6611, 0.5064, 0.6509, 0.5071, 0.642, 0.3673, 0.6614, 0.3661, 0.5176, 0.6039, 0.5144, 0.6136, 0.3815, 0.5693, 0.3876, 0.5508, 0.551, 0.5528, 0.5443, 0.5606, 0.4387, 0.4685, 0.4514, 0.4538, 0.5192, 0.7234, 0.5239, 0.7324, 0.399, 0.7958, 0.3902, 0.7785, 0.5264, 0.5854, 0.522, 0.5946, 0.3961, 0.5333, 0.4045, 0.5158, 0.5662, 0.5392, 0.5586, 0.546, 0.466, 0.4409, 0.4805, 0.428, 0.5124, 0.7041, 0.5158, 0.7137, 0.3836, 0.7601, 0.3771, 0.7418, 0.5376, 0.5683, 0.532, 0.5769, 0.4152, 0.4995, 0.4259, 0.4833, 0.5831, 0.5277, 0.5747, 0.5335, 0.4967, 0.4171, 0.5128, 0.4062, 0.5081, 0.6842, 0.5102, 0.6941, 0.3731, 0.7228, 0.3691, 0.7037, 0.6014, 0.5186, 0.5922, 0.5232, 0.5302, 0.3976, 0.5476, 0.3889, 0.5065, 0.6638, 0.5073, 0.674, 0.3676, 0.6843, 0.3661, 0.6649, 0.6207, 0.5119, 0.611, 0.5152, 0.566, 0.3826, 0.5845, 0.3763, 0.5476, 0.3889, 0.4776, 0.2198, 0.5074, 0.2097, 0.566, 0.3826, 0.3691, 0.7037, 0.1879, 0.7293, 0.1855, 0.6979, 0.3676, 0.6843, 0.5128, 0.4062, 0.4211, 0.2478, 0.4494, 0.2338, 0.5302, 0.3976, 0.3771, 0.7418, 0.2009, 0.7909, 0.1944, 0.7601, 0.3731, 0.7228, 0.4805, 0.428, 0.3688, 0.283, 0.395, 0.2654, 0.4967, 0.4171, 0.4045, 0.5158, 0.2456, 0.425, 0.263, 0.3987, 0.4152, 0.4995, 0.3902, 0.7785, 0.2219, 0.8504, 0.2114, 0.8207, 0.3836, 0.7601, 0.4514, 0.4538, 0.3216, 0.3248, 0.3452, 0.3039, 0.466, 0.4409, 0.3876, 0.5508, 0.2181, 0.4817, 0.2319, 0.4534, 0.3961, 0.5333, 0.4079, 0.8131, 0.2505, 0.9065, 0.2362, 0.8784, 0.399, 0.7958, 0.4259, 0.4833, 0.2803, 0.3724, 0.301, 0.3486, 0.4387, 0.4685, 0.3754, 0.5878, 0.1983, 0.5416, 0.2082, 0.5117, 0.3815, 0.5693, 0.6226, 0.3686, 0.5991, 0.1872, 0.6305, 0.1851, 0.642, 0.3673, 0.3682, 0.6261, 0.1866, 0.6035, 0.1925, 0.5725, 0.3718, 0.6069, 0.5845, 0.3763, 0.5373, 0.1995, 0.5682, 0.1933, 0.6035, 0.3725, 0.3661, 0.6649, 0.1831, 0.6664, 0.1848, 0.635, 0.3671, 0.6455, 0.3682, 0.6261, 0.3671, 0.6455, 0.1848, 0.635, 0.1866, 0.6035, 0.6226, 0.3686, 0.6035, 0.3725, 0.5682, 0.1933, 0.5991, 0.1872, 0.3754, 0.5878, 0.3718, 0.6069, 0.1925, 0.5725, 0.1983, 0.5416, 0.6614, 0.3661, 0.642, 0.3673, 0.6305, 0.1851, 0.662, 0.1831, 0.3876, 0.5508, 0.3815, 0.5693, 0.2082, 0.5117, 0.2181, 0.4817, 0.4514, 0.4538, 0.4387, 0.4685, 0.301, 0.3486, 0.3216, 0.3248, 0.3902, 0.7785, 0.399, 0.7958, 0.2362, 0.8784, 0.2219, 0.8504, 0.4045, 0.5158, 0.3961, 0.5333, 0.2319, 0.4534, 0.2456, 0.425, 0.4805, 0.428, 0.466, 0.4409, 0.3452, 0.3039, 0.3688, 0.283, 0.3771, 0.7418, 0.3836, 0.7601, 0.2114, 0.8207, 0.2009, 0.7909, 0.4259, 0.4833, 0.4152, 0.4995, 0.263, 0.3987, 0.2803, 0.3724, 0.5128, 0.4062, 0.4967, 0.4171, 0.395, 0.2654, 0.4211, 0.2478, 0.3691, 0.7037, 0.3731, 0.7228, 0.1944, 0.7601, 0.1879, 0.7293, 0.5476, 0.3889, 0.5302, 0.3976, 0.4494, 0.2338, 0.4776, 0.2198, 0.3661, 0.6649, 0.3676, 0.6843, 0.1855, 0.6979, 0.1831, 0.6664, 0.5845, 0.3763, 0.566, 0.3826, 0.5074, 0.2097, 0.5373, 0.1995])
me_cylinder_004.materials.append(mat_material_001)
me_cylinder_004.update()
me_cone_001 = bpy.data.meshes.new('Cone.001')
me_cone_001.from_pydata([(0.1032, -0.1047, 0.1645), (0.1186, -0.09617, 0.1595), (0.132, -0.09957, 0.1474), (0.1354, -0.1129, 0.1352), (0.1268, -0.1284, 0.1302), (0.1114, -0.1369, 0.1352), (0.09805, -0.1335, 0.1474), (0.09465, -0.1201, 0.1595), (0.1393, -0.1408, 0.1808), (0.06265, -0.06417, 0.3287), (0.07811, -0.05564, 0.3237), (0.09144, -0.05904, 0.3115), (0.09484, -0.07237, 0.2994), (0.08631, -0.08783, 0.2943), (0.07086, -0.09636, 0.2994), (0.05753, -0.09296, 0.3115), (0.05413, -0.07962, 0.3237), (0.09878, -0.1003, 0.345), (0.02213, -0.02364, 0.4929), (0.03758, -0.01512, 0.4878), (0.05092, -0.01852, 0.4757), (0.05432, -0.03185, 0.4635), (0.04579, -0.04731, 0.4585), (0.03033, -0.05583, 0.4635), (0.017, -0.05243, 0.4757), (0.0136, -0.0391, 0.4878), (0.05825, -0.05977, 0.5091), (-0.001072, -0.1767, 0.07594), (0.01589, -0.1816, 0.07091), (0.02291, -0.1934, 0.05876), (0.01589, -0.2053, 0.04661), (-0.001072, -0.2102, 0.04158), (-0.01803, -0.2053, 0.04661), (-0.02505, -0.1934, 0.05876), (-0.01803, -0.1816, 0.07091), (-0.001072, -0.2278, 0.09222), (-0.001072, -0.1194, 0.2401), (0.01589, -0.1243, 0.2351), (0.02291, -0.1361, 0.2229), (0.01589, -0.148, 0.2108), (-0.001072, -0.1529, 0.2057), (-0.01803, -0.148, 0.2108), (-0.02505, -0.1361, 0.2229), (-0.01803, -0.1243, 0.2351), (-0.001072, -0.1705, 0.2564), (-0.001072, -0.06209, 0.4043), (0.01589, -0.06699, 0.3992), (0.02291, -0.07882, 0.3871), (0.01589, -0.09065, 0.3749), (-0.001072, -0.09555, 0.3699), (-0.01803, -0.09065, 0.3749), (-0.02505, -0.07882, 0.3871), (-0.01803, -0.06699, 0.3992), (-0.001072, -0.1132, 0.4205), (-0.001072, -0.004779, 0.5684), (0.01589, -0.009679, 0.5634), (0.02291, -0.02151, 0.5512), (0.01589, -0.03334, 0.5391), (-0.001072, -0.03824, 0.5341), (-0.01803, -0.03334, 0.5391), (-0.02505, -0.02151, 0.5512), (-0.01803, -0.009679, 0.5634), (-0.001072, -0.05587, 0.5847)], [], [(0, 8, 1), (1, 8, 2), (2, 8, 3), (3, 8, 4), (4, 8, 5), (5, 8, 6), (6, 8, 7), (7, 8, 0), (9, 17, 10), (10, 17, 11), (11, 17, 12), (12, 17, 13), (13, 17, 14), (14, 17, 15), (15, 17, 16), (16, 17, 9), (18, 26, 19), (19, 26, 20), (20, 26, 21), (21, 26, 22), (22, 26, 23), (23, 26, 24), (24, 26, 25), (25, 26, 18), (27, 35, 28), (28, 35, 29), (29, 35, 30), (30, 35, 31), (31, 35, 32), (32, 35, 33), (33, 35, 34), (34, 35, 27), (36, 44, 37), (37, 44, 38), (38, 44, 39), (39, 44, 40), (40, 44, 41), (41, 44, 42), (42, 44, 43), (43, 44, 36), (45, 53, 46), (46, 53, 47), (47, 53, 48), (48, 53, 49), (49, 53, 50), (50, 53, 51), (51, 53, 52), (52, 53, 45), (54, 62, 55), (55, 62, 56), (56, 62, 57), (57, 62, 58), (58, 62, 59), (59, 62, 60), (60, 62, 61), (61, 62, 54)])
me_cone_001.polygons.foreach_set('use_smooth', [True] * 56)
_uv = me_cone_001.uv_layers.new(name='UVMap')
_uv.uv.foreach_set('vector', [0.4124, 0.6923, 0.4048, 0.7044, 0.4256, 0.6943, 0.4256, 0.6943, 0.4048, 0.7044, 0.439, 0.6855, 0.439, 0.6855, 0.4048, 0.7044, 0.4467, 0.6669, 0.4467, 0.6669, 0.4048, 0.7044, 0.444, 0.6417, 0.444, 0.6417, 0.4048, 0.7044, 0.4202, 0.6503, 0.4202, 0.6503, 0.4048, 0.7044, 0.4068, 0.6655, 0.4068, 0.6655, 0.4048, 0.7044, 0.4048, 0.6813, 0.4048, 0.6813, 0.4048, 0.7044, 0.4124, 0.6923, 0.4978, 0.6287, 0.4902, 0.6409, 0.511, 0.6308, 0.511, 0.6308, 0.4902, 0.6409, 0.5244, 0.622, 0.5244, 0.622, 0.4902, 0.6409, 0.5322, 0.6033, 0.5322, 0.6033, 0.4902, 0.6409, 0.5294, 0.5781, 0.5294, 0.5781, 0.4902, 0.6409, 0.5056, 0.5867, 0.5056, 0.5867, 0.4902, 0.6409, 0.4922, 0.6019, 0.4922, 0.6019, 0.4902, 0.6409, 0.4902, 0.6178, 0.4902, 0.6178, 0.4902, 0.6409, 0.4978, 0.6287, 0.4978, 0.6923, 0.4902, 0.7044, 0.511, 0.6943, 0.511, 0.6943, 0.4902, 0.7044, 0.5244, 0.6855, 0.5244, 0.6855, 0.4902, 0.7044, 0.5322, 0.6669, 0.5322, 0.6669, 0.4902, 0.7044, 0.5294, 0.6417, 0.5294, 0.6417, 0.4902, 0.7044, 0.5056, 0.6503, 0.5056, 0.6503, 0.4902, 0.7044, 0.4922, 0.6655, 0.4922, 0.6655, 0.4902, 0.7044, 0.4902, 0.6813, 0.4902, 0.6813, 0.4902, 0.7044, 0.4978, 0.6923, 0.444, 0.5781, 0.4048, 0.6409, 0.4202, 0.5867, 0.4202, 0.5867, 0.4048, 0.6409, 0.4068, 0.6019, 0.4068, 0.6019, 0.4048, 0.6409, 0.4048, 0.6178, 0.4048, 0.6178, 0.4048, 0.6409, 0.4124, 0.6287, 0.4124, 0.6287, 0.4048, 0.6409, 0.4256, 0.6308, 0.4256, 0.6308, 0.4048, 0.6409, 0.439, 0.622, 0.439, 0.622, 0.4048, 0.6409, 0.4467, 0.6033, 0.4467, 0.6033, 0.4048, 0.6409, 0.444, 0.5781, 0.4013, 0.6409, 0.3621, 0.5781, 0.404, 0.6157, 0.404, 0.6157, 0.3621, 0.5781, 0.3962, 0.597, 0.3962, 0.597, 0.3621, 0.5781, 0.3829, 0.5883, 0.3829, 0.5883, 0.3621, 0.5781, 0.3697, 0.5903, 0.3697, 0.5903, 0.3621, 0.5781, 0.3621, 0.6013, 0.3621, 0.6013, 0.3621, 0.5781, 0.3641, 0.6171, 0.3641, 0.6171, 0.3621, 0.5781, 0.3775, 0.6323, 0.3775, 0.6323, 0.3621, 0.5781, 0.4013, 0.6409, 0.4867, 0.7044, 0.4475, 0.6417, 0.4894, 0.6793, 0.4894, 0.6793, 0.4475, 0.6417, 0.4817, 0.6606, 0.4817, 0.6606, 0.4475, 0.6417, 0.4683, 0.6518, 0.4683, 0.6518, 0.4475, 0.6417, 0.4551, 0.6538, 0.4551, 0.6538, 0.4475, 0.6417, 0.4475, 0.6648, 0.4475, 0.6648, 0.4475, 0.6417, 0.4495, 0.6807, 0.4495, 0.6807, 0.4475, 0.6417, 0.4629, 0.6958, 0.4629, 0.6958, 0.4475, 0.6417, 0.4867, 0.7044, 0.4867, 0.6409, 0.4475, 0.5781, 0.4894, 0.6157, 0.4894, 0.6157, 0.4475, 0.5781, 0.4817, 0.597, 0.4817, 0.597, 0.4475, 0.5781, 0.4683, 0.5883, 0.4683, 0.5883, 0.4475, 0.5781, 0.4551, 0.5903, 0.4551, 0.5903, 0.4475, 0.5781, 0.4475, 0.6013, 0.4475, 0.6013, 0.4475, 0.5781, 0.4495, 0.6171, 0.4495, 0.6171, 0.4475, 0.5781, 0.4629, 0.6323, 0.4629, 0.6323, 0.4475, 0.5781, 0.4867, 0.6409])
me_cone_001.update()

# ---- objects
ob_cylinder_001 = bpy.data.objects.new('Cylinder.001', me_cylinder_001)
ob_cylinder_002 = bpy.data.objects.new('Cylinder.002', me_cylinder_004)
ob_empty = bpy.data.objects.new('Empty', None)
ob_cone_001 = bpy.data.objects.new('Cone.001', me_cone_001)

# ---- transforms, parenting, visibility, modifiers, constraints
ob_cylinder_001.location = (0.0, 0.0, 0.0)
ob_cylinder_001.rotation_euler = (1.571, 2.22e-16, 2.22e-16)
_m = ob_cylinder_001.modifiers.new('Smooth by Angle', 'NODES')
_m.node_group = ng_smooth_by_angle
_m.use_pin_to_last = True
_m.show_group_selector = False
ob_cylinder_002.location = (0.0, 0.0, 0.0)
ob_cylinder_002.rotation_euler = (1.571, 2.22e-16, 2.22e-16)
ob_empty.location = (0.0, 0.0, 0.0)
ob_empty.rotation_euler = (1.571, -1.571, 0.0)
ob_cone_001.location = (0.0, 0.0, 0.0)
ob_cone_001.rotation_euler = (1.571, 2.22e-16, 2.22e-16)
_m = ob_cone_001.modifiers.new('Array', 'ARRAY')
_m.count = 4
_m.use_relative_offset = False
_m.use_object_offset = True
_m.offset_object = ob_empty
_m = ob_cone_001.modifiers.new('Smooth by Angle.001', 'NODES')
_m.node_group = ng_smooth_by_angle_001
_m.use_pin_to_last = True
_m.show_group_selector = False

# ---- collection membership
col_collection.objects.link(ob_cylinder_001)
col_collection.objects.link(ob_cylinder_002)
col_collection.objects.link(ob_empty)
col_collection.objects.link(ob_cone_001)

# ---- scene / render settings (as saved in the file)
scene.frame_start = 1; scene.frame_end = 250; scene.frame_set(14)
scene.render.engine = 'BLENDER_EEVEE_NEXT'
bpy.context.view_layer.update()

# ---- added for rendering (the .blend has no active camera and no usable light): camera, sun
cam_auto = bpy.data.cameras.new('AutoCamera')
cam_auto.lens = 50.0
cam_auto.sensor_width = 36.0
cam_auto.clip_end = 1000.0
ob_auto_camera = bpy.data.objects.new('AutoCamera', cam_auto)
scene.collection.objects.link(ob_auto_camera)
ob_auto_camera.location = (0.939459, -1.39112, 0.751567)
ob_auto_camera.rotation_euler = (1.09748, -7.21219e-08, 0.694738)
scene.camera = ob_auto_camera
light_auto_sun = bpy.data.lights.new('AutoSun', 'SUN')
light_auto_sun.energy = 3.0
light_auto_sun.angle = 0.0523599
ob_auto_sun = bpy.data.objects.new('AutoSun', light_auto_sun)
scene.collection.objects.link(ob_auto_sun)
ob_auto_sun.rotation_euler = (0.872665, 0.174533, 0.523599)
bpy.context.view_layer.update()
